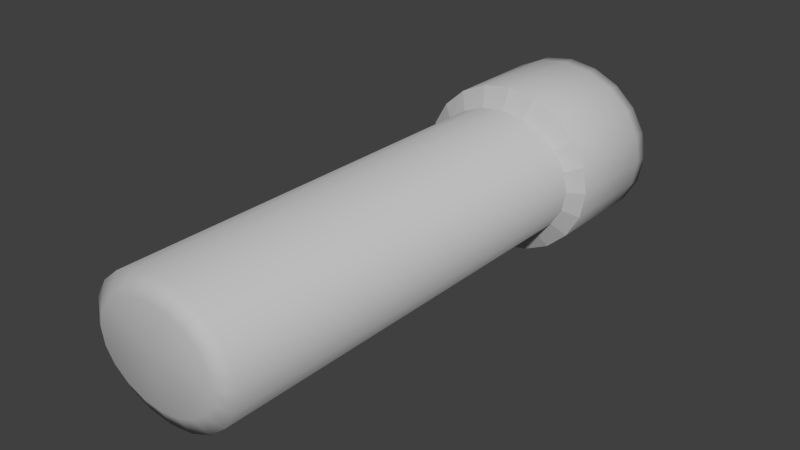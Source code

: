 # Source: flashlight.blend  (saved by Blender 2.69.0; exported with 4.5.12 LTS)
import bpy
from mathutils import Matrix  # noqa: F401  (used for matrix-valued properties, if any)

bpy.ops.wm.read_factory_settings(use_empty=True)
scene = bpy.context.scene
scene.name = 'Scene'

# ---- collections
col_collection_1 = bpy.data.collections.new('Collection 1'); scene.collection.children.link(col_collection_1)

# ---- materials (node trees are filled in below, after node groups)
mat_lambert1_001 = bpy.data.materials.new('lambert1.001')
mat_lambert1_001.alpha_threshold = 0.0
mat_lambert1_001.use_transparent_shadow = False
mat_lambert1_001.diffuse_color = (0.5, 0.5, 0.5, 1.0)
mat_lambert1_001.roughness = 0.5
mat_lambert1_001.line_color = (0.0, 0.0, 0.0, 1.0)

# ---- material node trees

# ---- world
world_world = bpy.data.worlds.new('World'); scene.world = world_world
world_world.color = (0.05088, 0.05088, 0.05088)
world_world.use_sun_shadow = False
world_world.sun_shadow_jitter_overblur = 0.0
world_world.cycles.sampling_method = 'MANUAL'
world_world.cycles.sample_map_resolution = 256

# ---- meshes
me_untitled_013 = bpy.data.meshes.new('Untitled.013')
me_untitled_013.from_pydata([(1.325, -5.883, -0.3865), (1.127, -5.883, -0.7351), (0.8188, -5.883, -1.012), (0.4305, -5.883, -1.19), (-1.575e-06, -5.883, -1.251), (-0.4305, -5.883, -1.19), (-0.8188, -5.883, -1.012), (-1.127, -5.883, -0.7351), (-1.325, -5.883, -0.3865), (-1.393, -5.883, 5.542e-05), (-1.325, -5.883, 0.3866), (-1.127, -5.883, 0.7353), (-0.8188, -5.883, 1.012), (-0.4305, -5.883, 1.19), (-1.575e-06, -5.883, 1.251), (0.4305, -5.883, 1.19), (0.8188, -5.883, 1.012), (1.127, -5.883, 0.7353), (1.325, -5.883, 0.3866), (1.393, -5.883, 5.542e-05), (1.796, 5.891, -0.6337), (1.528, 5.891, -1.205), (1.11, 5.891, -1.659), (0.5837, 5.891, -1.95), (-1.575e-06, 5.891, -2.05), (-0.5837, 5.891, -1.95), (-1.11, 5.891, -1.659), (-1.528, 5.891, -1.205), (-1.796, 5.891, -0.6337), (-1.889, 5.891, -0.0001443), (-1.796, 5.891, 0.6334), (-1.528, 5.891, 1.205), (-1.11, 5.891, 1.658), (-0.5837, 5.891, 1.95), (-1.575e-06, 5.891, 2.05), (0.5837, 5.891, 1.95), (1.11, 5.891, 1.658), (1.528, 5.891, 1.205), (1.796, 5.891, 0.6334), (1.889, 5.891, -0.0001443), (-1.575e-06, -5.883, 5.542e-05), (1.689, 3.463, 1.337), (1.227, 3.463, 1.84), (0.6451, 3.463, 2.163), (-1.575e-06, 3.463, 2.274), (-0.6451, 3.463, 2.163), (-1.227, 3.463, 1.84), (-1.689, 3.463, 1.337), (-1.986, 3.463, 0.7027), (-2.088, 3.463, -0.0001439), (-1.986, 3.463, -0.703), (-1.689, 3.463, -1.337), (-1.227, 3.463, -1.84), (-0.6451, 3.463, -2.163), (-1.575e-06, 3.463, -2.275), (0.6451, 3.463, -2.163), (1.227, 3.463, -1.84), (1.689, 3.463, -1.337), (1.986, 3.463, -0.703), (2.088, 3.463, -0.0001439), (1.986, 3.463, 0.7027), (1.689, 5.591, 1.337), (1.227, 5.591, 1.84), (0.6451, 5.591, 2.163), (-1.575e-06, 5.591, 2.274), (-0.6451, 5.591, 2.163), (-1.227, 5.591, 1.84), (-1.689, 5.591, 1.337), (-1.986, 5.591, 0.7027), (-2.088, 5.591, -0.000144), (-1.986, 5.591, -0.703), (-1.689, 5.591, -1.337), (-1.227, 5.591, -1.84), (-0.6451, 5.591, -2.163), (-1.575e-06, 5.591, -2.275), (0.6451, 5.591, -2.163), (1.227, 5.591, -1.84), (1.689, 5.591, -1.337), (1.986, 5.591, -0.703), (2.088, 5.591, -0.000144), (1.986, 5.591, 0.7027), (1.986, 5.851, 0.7035), (1.689, 5.851, 1.338), (1.227, 5.851, 1.841), (0.6451, 5.851, 2.164), (-1.575e-06, 5.851, 2.275), (-0.6451, 5.851, 2.164), (-1.227, 5.851, 1.841), (-1.689, 5.851, 1.338), (-1.986, 5.851, 0.7035), (-2.088, 5.851, 0.0006917), (-1.986, 5.851, -0.7022), (-1.689, 5.851, -1.336), (-1.227, 5.851, -1.839), (-0.6451, 5.851, -2.162), (-1.575e-06, 5.851, -2.274), (0.6451, 5.851, -2.162), (1.227, 5.851, -1.839), (1.689, 5.851, -1.336), (1.986, 5.851, -0.7022), (2.088, 5.851, 0.0006917), (1.648, 3.267, 0.5355), (1.402, 3.267, 1.019), (1.019, 3.267, 1.402), (0.5355, 3.267, 1.648), (-1.575e-06, 3.267, 1.733), (-0.5355, 3.267, 1.648), (-1.019, 3.267, 1.402), (-1.402, 3.267, 1.019), (-1.648, 3.267, 0.5355), (-1.733, 3.267, 4.371e-07), (-1.648, 3.267, -0.5355), (-1.402, 3.267, -1.019), (-1.019, 3.267, -1.402), (-0.5355, 3.267, -1.648), (-1.575e-06, 3.267, -1.733), (0.5355, 3.267, -1.648), (1.019, 3.267, -1.402), (1.402, 3.267, -1.019), (1.648, 3.267, -0.5355), (1.733, 3.267, 4.371e-07), (1.402, -5.694, 1.019), (1.019, -5.694, 1.402), (0.5355, -5.694, 1.648), (-1.575e-06, -5.694, 1.733), (-0.5355, -5.694, 1.648), (-1.019, -5.694, 1.402), (-1.402, -5.694, 1.019), (-1.648, -5.694, 0.5355), (-1.733, -5.694, 4.609e-07), (-1.648, -5.694, -0.5355), (-1.402, -5.694, -1.019), (-1.019, -5.694, -1.402), (-0.5355, -5.694, -1.648), (-1.575e-06, -5.694, -1.733), (0.5355, -5.694, -1.648), (1.019, -5.694, -1.402), (1.402, -5.694, -1.019), (1.648, -5.694, -0.5355), (1.733, -5.694, 4.609e-07), (1.648, -5.694, 0.5355), (1.424, 5.594, -1.145), (-0.05994, 5.861, -0.0002203), (0.544, 5.594, -1.851), (-1.575e-06, 5.594, -1.946), (-0.5441, 5.594, -1.851), (-1.424, 5.594, -1.145), (-1.674, 5.594, -0.6033), (-1.035, 5.594, 1.569), (1.424, 5.594, 1.139), (1.674, 5.594, 0.5973), (1.761, 5.594, -0.003003), (1.674, 5.594, -0.6033), (1.035, 5.594, -1.575), (-1.035, 5.594, -1.575), (-1.761, 5.594, -0.003003), (-1.674, 5.594, 0.5973), (-1.424, 5.594, 1.139), (-0.5441, 5.594, 1.845), (-1.575e-06, 5.594, 1.94), (0.544, 5.594, 1.845), (1.035, 5.594, 1.569), (1.504, 5.698, -0.5558), (1.279, 5.698, -1.055), (0.9295, 5.698, -1.452), (0.4886, 5.698, -1.706), (-1.579e-06, 5.698, -1.794), (-0.4886, 5.698, -1.706), (-0.9295, 5.698, -1.452), (-1.279, 5.698, -1.055), (-1.504, 5.698, -0.5558), (-1.581, 5.698, -0.002241), (-1.504, 5.698, 0.5514), (-1.279, 5.698, 1.051), (-0.9295, 5.698, 1.447), (-0.4886, 5.698, 1.702), (-1.579e-06, 5.698, 1.789), (0.4886, 5.698, 1.702), (0.9295, 5.698, 1.447), (1.279, 5.698, 1.051), (1.504, 5.698, 0.5514), (1.581, 5.698, -0.002241)], [], [(0, 1, 137, 138), (1, 2, 136, 137), (2, 3, 135, 136), (3, 4, 134, 135), (4, 5, 133, 134), (5, 6, 132, 133), (6, 7, 131, 132), (7, 8, 130, 131), (8, 9, 129, 130), (9, 10, 128, 129), (10, 11, 127, 128), (11, 12, 126, 127), (12, 13, 125, 126), (13, 14, 124, 125), (14, 15, 123, 124), (15, 16, 122, 123), (16, 17, 121, 122), (17, 18, 140, 121), (18, 19, 139, 140), (19, 0, 138, 139), (1, 0, 40), (2, 1, 40), (3, 2, 40), (4, 3, 40), (5, 4, 40), (6, 5, 40), (7, 6, 40), (8, 7, 40), (9, 8, 40), (10, 9, 40), (11, 10, 40), (12, 11, 40), (13, 12, 40), (14, 13, 40), (15, 14, 40), (16, 15, 40), (17, 16, 40), (18, 17, 40), (19, 18, 40), (0, 19, 40), (143, 144, 142), (144, 145, 142), (146, 147, 142), (149, 150, 142), (150, 151, 142), (42, 41, 61, 62), (43, 42, 62, 63), (44, 43, 63, 64), (45, 44, 64, 65), (46, 45, 65, 66), (47, 46, 66, 67), (48, 47, 67, 68), (49, 48, 68, 69), (50, 49, 69, 70), (51, 50, 70, 71), (52, 51, 71, 72), (53, 52, 72, 73), (54, 53, 73, 74), (55, 54, 74, 75), (56, 55, 75, 76), (57, 56, 76, 77), (58, 57, 77, 78), (59, 58, 78, 79), (60, 59, 79, 80), (41, 60, 80, 61), (62, 61, 82, 83), (63, 62, 83, 84), (64, 63, 84, 85), (65, 64, 85, 86), (66, 65, 86, 87), (67, 66, 87, 88), (68, 67, 88, 89), (69, 68, 89, 90), (70, 69, 90, 91), (71, 70, 91, 92), (72, 71, 92, 93), (73, 72, 93, 94), (74, 73, 94, 95), (75, 74, 95, 96), (76, 75, 96, 97), (77, 76, 97, 98), (78, 77, 98, 99), (79, 78, 99, 100), (80, 79, 100, 81), (61, 80, 81, 82), (82, 81, 38, 37), (83, 82, 37, 36), (84, 83, 36, 35), (85, 84, 35, 34), (86, 85, 34, 33), (87, 86, 33, 32), (88, 87, 32, 31), (89, 88, 31, 30), (90, 89, 30, 29), (91, 90, 29, 28), (92, 91, 28, 27), (93, 92, 27, 26), (94, 93, 26, 25), (95, 94, 25, 24), (96, 95, 24, 23), (97, 96, 23, 22), (98, 97, 22, 21), (99, 98, 21, 20), (100, 99, 20, 39), (81, 100, 39, 38), (102, 101, 60, 41), (103, 102, 41, 42), (104, 103, 42, 43), (105, 104, 43, 44), (106, 105, 44, 45), (107, 106, 45, 46), (108, 107, 46, 47), (109, 108, 47, 48), (110, 109, 48, 49), (111, 110, 49, 50), (112, 111, 50, 51), (113, 112, 51, 52), (114, 113, 52, 53), (115, 114, 53, 54), (116, 115, 54, 55), (117, 116, 55, 56), (118, 117, 56, 57), (119, 118, 57, 58), (120, 119, 58, 59), (101, 120, 59, 60), (122, 121, 102, 103), (123, 122, 103, 104), (124, 123, 104, 105), (125, 124, 105, 106), (126, 125, 106, 107), (127, 126, 107, 108), (128, 127, 108, 109), (129, 128, 109, 110), (130, 129, 110, 111), (131, 130, 111, 112), (132, 131, 112, 113), (133, 132, 113, 114), (134, 133, 114, 115), (135, 134, 115, 116), (136, 135, 116, 117), (137, 136, 117, 118), (138, 137, 118, 119), (139, 138, 119, 120), (140, 139, 120, 101), (121, 140, 101, 102), (23, 24, 144, 143), (24, 25, 145, 144), (27, 28, 147, 146), (37, 38, 150, 149), (38, 39, 151, 150), (155, 156, 172, 171), (156, 157, 173, 172), (158, 159, 176, 175), (159, 160, 177, 176), (160, 161, 178, 177), (152, 141, 142), (141, 153, 142), (153, 143, 142), (145, 154, 142), (154, 146, 142), (147, 155, 142), (155, 156, 142), (156, 157, 142), (157, 148, 142), (148, 158, 142), (158, 159, 142), (159, 160, 142), (160, 161, 142), (161, 149, 142), (151, 152, 142), (20, 21, 141, 152), (21, 22, 153, 141), (22, 23, 143, 153), (25, 26, 154, 145), (26, 27, 146, 154), (28, 29, 155, 147), (29, 30, 156, 155), (30, 31, 157, 156), (31, 32, 148, 157), (32, 33, 158, 148), (33, 34, 159, 158), (34, 35, 160, 159), (35, 36, 161, 160), (36, 37, 149, 161), (39, 20, 152, 151), (152, 141, 163, 162), (141, 153, 164, 163), (153, 143, 165, 164), (143, 144, 166, 165), (144, 145, 167, 166), (145, 154, 168, 167), (154, 146, 169, 168), (146, 147, 170, 169), (147, 155, 171, 170), (157, 148, 174, 173), (148, 158, 175, 174), (161, 149, 179, 178), (149, 150, 180, 179), (150, 151, 181, 180), (151, 152, 162, 181)])
me_untitled_013.polygons.foreach_set('use_smooth', [1, 1, 1, 1, 1, 1, 1, 1, 1, 1, 1, 1, 1, 1, 1, 1, 1, 1, 1, 1, 1, 1, 1, 1, 1, 1, 1, 1, 1, 1, 1, 1, 1, 1, 1, 1, 1, 1, 1, 1, 1, 1, 1, 1, 1, 1, 1, 1, 1, 1, 1, 1, 1, 1, 1, 1, 1, 1, 1, 1, 1, 1, 1, 1, 1, 1, 1, 1, 1, 1, 1, 1, 1, 1, 1, 1, 1, 1, 1, 1, 1, 1, 1, 1, 1, 0, 0, 0, 0, 0, 0, 0, 0, 0, 0, 0, 0, 0, 0, 0, 0, 0, 0, 0, 0, 0, 0, 0, 0, 0, 0, 0, 0, 0, 0, 0, 0, 0, 0, 0, 0, 0, 0, 0, 0, 1, 1, 1, 1, 1, 1, 1, 1, 1, 1, 1, 1, 1, 1, 1, 1, 1, 1, 1, 1, 1, 1, 1, 1, 1, 1, 1, 1, 1, 1, 1, 1, 1, 1, 1, 1, 1, 1, 1, 1, 1, 1, 1, 1, 1, 1, 1, 1, 1, 1, 1, 1, 1, 1, 1, 1, 1, 1, 1, 1, 1, 1, 1, 1, 1, 1, 1, 1, 1, 1, 1, 1, 1, 1, 1])
_uv = me_untitled_013.uv_layers.new(name='UVMap')
_uv.uv.foreach_set('vector', [0.5544, 0.4412, 0.5519, 0.4345, 0.5583, 0.4298, 0.5615, 0.4393, 0.5519, 0.4345, 0.5472, 0.4287, 0.5524, 0.4217, 0.5583, 0.4298, 0.5472, 0.4287, 0.5408, 0.4245, 0.5443, 0.4159, 0.5524, 0.4217, 0.5408, 0.4245, 0.5334, 0.4222, 0.5348, 0.4129, 0.5443, 0.4159, 0.5334, 0.4222, 0.5255, 0.4221, 0.5249, 0.4129, 0.5348, 0.4129, 0.5255, 0.4221, 0.5181, 0.4242, 0.5154, 0.4159, 0.5249, 0.4129, 0.5181, 0.4242, 0.5119, 0.4283, 0.5073, 0.4218, 0.5154, 0.4159, 0.5119, 0.4283, 0.5075, 0.4339, 0.5013, 0.4299, 0.5073, 0.4218, 0.5075, 0.4339, 0.5053, 0.4406, 0.4982, 0.4395, 0.5013, 0.4299, 0.5053, 0.4406, 0.5054, 0.4476, 0.4983, 0.4495, 0.4982, 0.4395, 0.5054, 0.4476, 0.5079, 0.4543, 0.5014, 0.459, 0.4983, 0.4495, 0.5079, 0.4543, 0.5125, 0.4601, 0.5074, 0.4671, 0.5014, 0.459, 0.5125, 0.4601, 0.5189, 0.4643, 0.5155, 0.4729, 0.5074, 0.4671, 0.5189, 0.4643, 0.5264, 0.4666, 0.525, 0.4759, 0.5155, 0.4729, 0.5264, 0.4666, 0.5342, 0.4667, 0.5349, 0.4759, 0.525, 0.4759, 0.5342, 0.4667, 0.5416, 0.4646, 0.5444, 0.4729, 0.5349, 0.4759, 0.5416, 0.4646, 0.5478, 0.4606, 0.5525, 0.467, 0.5444, 0.4729, 0.5478, 0.4606, 0.5523, 0.4549, 0.5584, 0.4589, 0.5525, 0.467, 0.5523, 0.4549, 0.5545, 0.4482, 0.5615, 0.4493, 0.5584, 0.4589, 0.5545, 0.4482, 0.5544, 0.4412, 0.5615, 0.4393, 0.5615, 0.4493, 0.5519, 0.4345, 0.5544, 0.4412, 0.5299, 0.4444, 0.5472, 0.4287, 0.5519, 0.4345, 0.5299, 0.4444, 0.5408, 0.4245, 0.5472, 0.4287, 0.5299, 0.4444, 0.5334, 0.4222, 0.5408, 0.4245, 0.5299, 0.4444, 0.5255, 0.4221, 0.5334, 0.4222, 0.5299, 0.4444, 0.5181, 0.4242, 0.5255, 0.4221, 0.5299, 0.4444, 0.5119, 0.4283, 0.5181, 0.4242, 0.5299, 0.4444, 0.5075, 0.4339, 0.5119, 0.4283, 0.5299, 0.4444, 0.5053, 0.4406, 0.5075, 0.4339, 0.5299, 0.4444, 0.5054, 0.4476, 0.5053, 0.4406, 0.5299, 0.4444, 0.5079, 0.4543, 0.5054, 0.4476, 0.5299, 0.4444, 0.5125, 0.4601, 0.5079, 0.4543, 0.5299, 0.4444, 0.5189, 0.4643, 0.5125, 0.4601, 0.5299, 0.4444, 0.5264, 0.4666, 0.5189, 0.4643, 0.5299, 0.4444, 0.5342, 0.4667, 0.5264, 0.4666, 0.5299, 0.4444, 0.5416, 0.4646, 0.5342, 0.4667, 0.5299, 0.4444, 0.5478, 0.4606, 0.5416, 0.4646, 0.5299, 0.4444, 0.5523, 0.4549, 0.5478, 0.4606, 0.5299, 0.4444, 0.5545, 0.4482, 0.5523, 0.4549, 0.5299, 0.4444, 0.5544, 0.4412, 0.5545, 0.4482, 0.5299, 0.4444, 0.2114, 0.3072, 0.2812, 0.3052, 0.2535, 0.5493, 0.2812, 0.3052, 0.3475, 0.3269, 0.2535, 0.5493, 0.4449, 0.4309, 0.4665, 0.5031, 0.2535, 0.5493, 0.04747, 0.6651, 0.02589, 0.5929, 0.2535, 0.5493, 0.02589, 0.5929, 0.02589, 0.5163, 0.2535, 0.5493, 0.3299, 0.1522, 0.3299, 0.08327, 0.4506, 0.08325, 0.4506, 0.1521, 0.3299, 0.2193, 0.3299, 0.1522, 0.4506, 0.1521, 0.4506, 0.2193, 0.3298, 0.2853, 0.3299, 0.2193, 0.4506, 0.2193, 0.4506, 0.2853, 0.3298, 0.3513, 0.3298, 0.2853, 0.4506, 0.2853, 0.4506, 0.3514, 0.3298, 0.4185, 0.3298, 0.3513, 0.4506, 0.3514, 0.4506, 0.4186, 0.3298, 0.4873, 0.3298, 0.4185, 0.4506, 0.4186, 0.4505, 0.4875, 0.3298, 0.5579, 0.3298, 0.4873, 0.4505, 0.4875, 0.4505, 0.5581, 0.3298, 0.6296, 0.3298, 0.5579, 0.4505, 0.5581, 0.4505, 0.6297, 0.3297, 0.7012, 0.3298, 0.6296, 0.4505, 0.6297, 0.4505, 0.7013, 0.3297, 0.7718, 0.3297, 0.7012, 0.4505, 0.7013, 0.4504, 0.7719, 0.3297, 0.8407, 0.3297, 0.7718, 0.4504, 0.7719, 0.4504, 0.8408, 0.3297, 0.9078, 0.3297, 0.8407, 0.4504, 0.8408, 0.4504, 0.9079, 0.3297, 0.9739, 0.3297, 0.9078, 0.4504, 0.9079, 0.4504, 0.9739, 0.3297, 1.04, 0.3297, 0.9739, 0.4504, 0.9739, 0.4504, 1.04, 0.3297, 1.107, 0.3297, 1.04, 0.4504, 1.04, 0.4504, 1.107, 0.3297, 1.176, 0.3297, 1.107, 0.4504, 1.107, 0.4504, 1.176, 0.3297, 1.247, 0.3297, 1.176, 0.4504, 1.176, 0.4504, 1.247, 0.3297, 1.318, 0.3297, 1.247, 0.4504, 1.247, 0.4504, 1.318, 0.3297, 1.39, 0.3297, 1.318, 0.4504, 1.318, 0.4504, 1.39, 0.3299, 0.08327, 0.3299, 0.01269, 0.4506, 0.01266, 0.4506, 0.08325, 0.4506, 0.1521, 0.4506, 0.08325, 0.4653, 0.08331, 0.4653, 0.1522, 0.4506, 0.2193, 0.4506, 0.1521, 0.4653, 0.1522, 0.4653, 0.2193, 0.4506, 0.2853, 0.4506, 0.2193, 0.4653, 0.2193, 0.4653, 0.2854, 0.4506, 0.3514, 0.4506, 0.2853, 0.4653, 0.2854, 0.4653, 0.3514, 0.4506, 0.4186, 0.4506, 0.3514, 0.4653, 0.3514, 0.4653, 0.4185, 0.4505, 0.4875, 0.4506, 0.4186, 0.4653, 0.4185, 0.4653, 0.4874, 0.4505, 0.5581, 0.4505, 0.4875, 0.4653, 0.4874, 0.4652, 0.558, 0.4505, 0.6297, 0.4505, 0.5581, 0.4652, 0.558, 0.4652, 0.6296, 0.4505, 0.7013, 0.4505, 0.6297, 0.4652, 0.6296, 0.4652, 0.7013, 0.4504, 0.7719, 0.4505, 0.7013, 0.4652, 0.7013, 0.4652, 0.7719, 0.4504, 0.8408, 0.4504, 0.7719, 0.4652, 0.7719, 0.4651, 0.8408, 0.4504, 0.9079, 0.4504, 0.8408, 0.4651, 0.8408, 0.4651, 0.9079, 0.4504, 0.9739, 0.4504, 0.9079, 0.4651, 0.9079, 0.4651, 0.9739, 0.4504, 1.04, 0.4504, 0.9739, 0.4651, 0.9739, 0.4651, 1.04, 0.4504, 1.107, 0.4504, 1.04, 0.4651, 1.04, 0.4651, 1.107, 0.4504, 1.176, 0.4504, 1.107, 0.4651, 1.107, 0.4651, 1.176, 0.4504, 1.247, 0.4504, 1.176, 0.4651, 1.176, 0.4651, 1.247, 0.4504, 1.318, 0.4504, 1.247, 0.4651, 1.247, 0.4651, 1.318, 0.4504, 1.39, 0.4504, 1.318, 0.4651, 1.318, 0.4651, 1.39, 0.4506, 0.08325, 0.4506, 0.01266, 0.4653, 0.01273, 0.4653, 0.08331, 0.417, 0.5453, 0.4134, 0.5331, 0.417, 0.5324, 0.4203, 0.5433, 0.424, 0.5555, 0.417, 0.5453, 0.4203, 0.5433, 0.4266, 0.5525, 0.4336, 0.5628, 0.424, 0.5555, 0.4266, 0.5525, 0.4353, 0.559, 0.4448, 0.5664, 0.4336, 0.5628, 0.4353, 0.559, 0.4454, 0.5624, 0.4566, 0.5661, 0.4448, 0.5664, 0.4454, 0.5624, 0.4561, 0.5621, 0.4679, 0.5619, 0.4566, 0.5661, 0.4561, 0.5621, 0.4663, 0.5582, 0.4775, 0.5541, 0.4679, 0.5619, 0.4663, 0.5582, 0.4749, 0.5512, 0.4844, 0.5435, 0.4775, 0.5541, 0.4749, 0.5512, 0.4812, 0.5417, 0.4881, 0.5312, 0.4844, 0.5435, 0.4812, 0.5417, 0.4845, 0.5306, 0.4881, 0.5183, 0.4881, 0.5312, 0.4845, 0.5306, 0.4845, 0.519, 0.4845, 0.5062, 0.4881, 0.5183, 0.4845, 0.519, 0.4812, 0.5081, 0.4775, 0.496, 0.4845, 0.5062, 0.4812, 0.5081, 0.4749, 0.4989, 0.4679, 0.4887, 0.4775, 0.496, 0.4749, 0.4989, 0.4662, 0.4924, 0.4567, 0.485, 0.4679, 0.4887, 0.4662, 0.4924, 0.4561, 0.4891, 0.4448, 0.4853, 0.4567, 0.485, 0.4561, 0.4891, 0.4454, 0.4893, 0.4336, 0.4896, 0.4448, 0.4853, 0.4454, 0.4893, 0.4352, 0.4932, 0.424, 0.4974, 0.4336, 0.4896, 0.4352, 0.4932, 0.4266, 0.5002, 0.417, 0.508, 0.424, 0.4974, 0.4266, 0.5002, 0.4203, 0.5097, 0.4134, 0.5203, 0.417, 0.508, 0.4203, 0.5097, 0.417, 0.5208, 0.4134, 0.5331, 0.4134, 0.5203, 0.417, 0.5208, 0.417, 0.5324, 0.4736, 0.4655, 0.4793, 0.4575, 0.4857, 0.4618, 0.4785, 0.4725, 0.4658, 0.4713, 0.4736, 0.4655, 0.4785, 0.4725, 0.4687, 0.4804, 0.4566, 0.4744, 0.4658, 0.4713, 0.4687, 0.4804, 0.4572, 0.4846, 0.4468, 0.4745, 0.4566, 0.4744, 0.4572, 0.4846, 0.4452, 0.4849, 0.4375, 0.4716, 0.4468, 0.4745, 0.4452, 0.4849, 0.4339, 0.4811, 0.4296, 0.4659, 0.4375, 0.4716, 0.4339, 0.4811, 0.4242, 0.4737, 0.4238, 0.4581, 0.4296, 0.4659, 0.4242, 0.4737, 0.4171, 0.4634, 0.4208, 0.4488, 0.4238, 0.4581, 0.4171, 0.4634, 0.4134, 0.4511, 0.4207, 0.4391, 0.4208, 0.4488, 0.4134, 0.4511, 0.4134, 0.438, 0.4236, 0.4298, 0.4207, 0.4391, 0.4134, 0.438, 0.4172, 0.4255, 0.4292, 0.4218, 0.4236, 0.4298, 0.4172, 0.4255, 0.4243, 0.4148, 0.437, 0.416, 0.4292, 0.4218, 0.4243, 0.4148, 0.4341, 0.4069, 0.4463, 0.4128, 0.437, 0.416, 0.4341, 0.4069, 0.4456, 0.4027, 0.456, 0.4127, 0.4463, 0.4128, 0.4456, 0.4027, 0.4575, 0.4024, 0.4653, 0.4156, 0.456, 0.4127, 0.4575, 0.4024, 0.4689, 0.4061, 0.4732, 0.4213, 0.4653, 0.4156, 0.4689, 0.4061, 0.4786, 0.4134, 0.479, 0.4291, 0.4732, 0.4213, 0.4786, 0.4134, 0.4857, 0.4238, 0.4821, 0.4384, 0.479, 0.4291, 0.4857, 0.4238, 0.4895, 0.4361, 0.4821, 0.4482, 0.4821, 0.4384, 0.4895, 0.4361, 0.4895, 0.4492, 0.4793, 0.4575, 0.4821, 0.4482, 0.4895, 0.4492, 0.4857, 0.4618, 0.009162, 0.1106, 0.009161, 0.0624, 0.8059, 0.06239, 0.8059, 0.1106, 0.009162, 0.1588, 0.009162, 0.1106, 0.8059, 0.1106, 0.8059, 0.1588, 0.009163, 0.207, 0.009162, 0.1588, 0.8059, 0.1588, 0.8059, 0.207, 0.009163, 0.2552, 0.009163, 0.207, 0.8059, 0.207, 0.8059, 0.2552, 0.009163, 0.3035, 0.009163, 0.2552, 0.8059, 0.2552, 0.8059, 0.3034, 0.009164, 0.3517, 0.009163, 0.3035, 0.8059, 0.3034, 0.8059, 0.3517, 0.009164, 0.3999, 0.009164, 0.3517, 0.8059, 0.3517, 0.8059, 0.3999, 0.009164, 0.4481, 0.009164, 0.3999, 0.8059, 0.3999, 0.8059, 0.4481, 0.009165, 0.4963, 0.009164, 0.4481, 0.8059, 0.4481, 0.8059, 0.4963, 0.009165, 0.5445, 0.009165, 0.4963, 0.8059, 0.4963, 0.8059, 0.5445, 0.009165, 0.5927, 0.009165, 0.5445, 0.8059, 0.5445, 0.8059, 0.5927, 0.009166, 0.6409, 0.009165, 0.5927, 0.8059, 0.5927, 0.8059, 0.6409, 0.009166, 0.6891, 0.009166, 0.6409, 0.8059, 0.6409, 0.8059, 0.6891, 0.009167, 0.7374, 0.009166, 0.6891, 0.8059, 0.6891, 0.8059, 0.7373, 0.009168, 0.7856, 0.009167, 0.7374, 0.8059, 0.7373, 0.8059, 0.7856, 0.009168, 0.8338, 0.009168, 0.7856, 0.8059, 0.7856, 0.8059, 0.8338, 0.009168, 0.882, 0.009168, 0.8338, 0.8059, 0.8338, 0.8059, 0.882, 0.009168, 0.9302, 0.009168, 0.882, 0.8059, 0.882, 0.8059, 0.9302, 0.009168, 0.9784, 0.009168, 0.9302, 0.8059, 0.9302, 0.8059, 0.9784, 0.009161, 0.0624, 0.009161, 0.01419, 0.8059, 0.01418, 0.8059, 0.06239, 0.5187, 0.4856, 0.5309, 0.485, 0.5299, 0.4913, 0.5201, 0.4916, 0.5309, 0.485, 0.5423, 0.4891, 0.5392, 0.4944, 0.5299, 0.4913, 0.5583, 0.507, 0.5616, 0.519, 0.5556, 0.5196, 0.5527, 0.5093, 0.4915, 0.5447, 0.4883, 0.533, 0.4941, 0.5322, 0.4971, 0.5423, 0.4883, 0.533, 0.4883, 0.5207, 0.4943, 0.5214, 0.4941, 0.5322, 0.9633, 0.5679, 0.9419, 0.6418, 0.918, 0.6316, 0.9375, 0.5643, 0.9419, 0.6418, 0.901, 0.7058, 0.8814, 0.6898, 0.918, 0.6316, 0.7776, 0.7801, 0.7066, 0.7828, 0.7099, 0.7594, 0.7721, 0.7571, 0.7066, 0.7828, 0.6391, 0.7604, 0.6508, 0.7398, 0.7099, 0.7594, 0.6391, 0.7604, 0.5823, 0.7162, 0.6007, 0.7003, 0.6508, 0.7398, 0.04747, 0.4428, 0.08852, 0.3796, 0.2535, 0.5493, 0.08852, 0.3796, 0.145, 0.3329, 0.2535, 0.5493, 0.145, 0.3329, 0.2114, 0.3072, 0.2535, 0.5493, 0.3475, 0.3269, 0.4039, 0.3702, 0.2535, 0.5493, 0.4039, 0.3702, 0.4449, 0.4309, 0.2535, 0.5493, 0.4665, 0.5031, 0.4665, 0.5796, 0.2535, 0.5493, 0.4665, 0.5796, 0.4449, 0.6531, 0.2535, 0.5493, 0.4449, 0.6531, 0.4039, 0.7162, 0.2535, 0.5493, 0.4039, 0.7162, 0.3474, 0.7629, 0.2535, 0.5493, 0.3474, 0.7629, 0.2811, 0.7886, 0.2535, 0.5493, 0.2811, 0.7886, 0.2113, 0.7907, 0.2535, 0.5493, 0.2113, 0.7907, 0.145, 0.7691, 0.2535, 0.5493, 0.145, 0.7691, 0.0885, 0.7258, 0.2535, 0.5493, 0.0885, 0.7258, 0.04747, 0.6651, 0.2535, 0.5493, 0.02589, 0.5163, 0.04747, 0.4428, 0.2535, 0.5493, 0.4917, 0.5087, 0.4983, 0.4982, 0.503, 0.502, 0.4973, 0.511, 0.4983, 0.4982, 0.5075, 0.4902, 0.5109, 0.4953, 0.503, 0.502, 0.5075, 0.4902, 0.5187, 0.4856, 0.5201, 0.4916, 0.5109, 0.4953, 0.5423, 0.4891, 0.5517, 0.4967, 0.547, 0.5007, 0.5392, 0.4944, 0.5517, 0.4967, 0.5583, 0.507, 0.5527, 0.5093, 0.547, 0.5007, 0.5616, 0.519, 0.5614, 0.5314, 0.5554, 0.5304, 0.5556, 0.5196, 0.5614, 0.5314, 0.5578, 0.5432, 0.5524, 0.5408, 0.5554, 0.5304, 0.5578, 0.5432, 0.5513, 0.5535, 0.5467, 0.5496, 0.5524, 0.5408, 0.5513, 0.5535, 0.5422, 0.5614, 0.5389, 0.5563, 0.5467, 0.5496, 0.5422, 0.5614, 0.531, 0.566, 0.5296, 0.56, 0.5389, 0.5563, 0.531, 0.566, 0.5189, 0.5666, 0.5198, 0.5603, 0.5296, 0.56, 0.5189, 0.5666, 0.5074, 0.5625, 0.5105, 0.5572, 0.5198, 0.5603, 0.5074, 0.5625, 0.4981, 0.5549, 0.5027, 0.5509, 0.5105, 0.5572, 0.4981, 0.5549, 0.4915, 0.5447, 0.4971, 0.5423, 0.5027, 0.5509, 0.4883, 0.5207, 0.4917, 0.5087, 0.4973, 0.511, 0.4943, 0.5214, 0.541, 0.4309, 0.582, 0.3669, 0.6015, 0.3831, 0.5648, 0.4412, 0.582, 0.3669, 0.6385, 0.3192, 0.6518, 0.3398, 0.6015, 0.3831, 0.6385, 0.3192, 0.7055, 0.2926, 0.7109, 0.3158, 0.6518, 0.3398, 0.7055, 0.2926, 0.7765, 0.29, 0.7731, 0.3135, 0.7109, 0.3158, 0.7765, 0.29, 0.8439, 0.3123, 0.8322, 0.3331, 0.7731, 0.3135, 0.8439, 0.3123, 0.9007, 0.3565, 0.8823, 0.3726, 0.8322, 0.3331, 0.9007, 0.3565, 0.9418, 0.418, 0.9186, 0.4281, 0.8823, 0.3726, 0.9418, 0.418, 0.9633, 0.4908, 0.9375, 0.4942, 0.9186, 0.4281, 0.9633, 0.4908, 0.9633, 0.5679, 0.9375, 0.5643, 0.9375, 0.4942, 0.901, 0.7058, 0.8444, 0.7535, 0.8312, 0.7331, 0.8814, 0.6898, 0.8444, 0.7535, 0.7776, 0.7801, 0.7721, 0.7571, 0.8312, 0.7331, 0.5823, 0.7162, 0.5411, 0.6547, 0.5644, 0.6448, 0.6007, 0.7003, 0.5411, 0.6547, 0.5196, 0.5819, 0.5453, 0.5787, 0.5644, 0.6448, 0.5196, 0.5819, 0.5196, 0.5049, 0.5455, 0.5086, 0.5453, 0.5787, 0.5196, 0.5049, 0.541, 0.4309, 0.5648, 0.4412, 0.5455, 0.5086])
me_untitled_013.materials.append(mat_lambert1_001)
me_untitled_013.use_remesh_preserve_volume = False
me_untitled_013.use_remesh_preserve_attributes = False
me_untitled_013.use_mirror_vertex_groups = False
me_untitled_013.update()

# ---- objects
ob_pcylinder1 = bpy.data.objects.new('pCylinder1', me_untitled_013)

# ---- transforms, parenting, visibility, modifiers, constraints
ob_pcylinder1.location = (0.0, 0.0, 0.0)
ob_pcylinder1.rotation_euler = (-0.005813, 0.0, 0.0)
ob_pcylinder1.scale = (1.632, 1.729, 1.367)
ob_pcylinder1.color = (0.8, 0.8, 0.8, 1.0)
ob_pcylinder1.lineart.crease_threshold = 0.0

# ---- collection membership
col_collection_1.objects.link(ob_pcylinder1)

# ---- scene / render settings (as saved in the file)
scene.frame_start = 1; scene.frame_end = 250; scene.frame_set(1)
scene.render.engine = 'BLENDER_EEVEE_NEXT'
scene.render.image_settings.compression = 90
scene.render.resolution_percentage = 50
scene.render.dither_intensity = 0.0
scene.cycles.use_denoising = False
scene.cycles.samples = 10
scene.cycles.sampling_pattern = 'TABULATED_SOBOL'
scene.cycles.light_sampling_threshold = 0.0
scene.cycles.use_adaptive_sampling = False
scene.cycles.use_light_tree = False
scene.cycles.blur_glossy = 0.0
scene.cycles.volume_bounces = 1
scene.cycles.pixel_filter_type = 'GAUSSIAN'
scene.cycles.sample_clamp_indirect = 0.0
scene.view_settings.view_transform = 'Standard'
bpy.context.view_layer.update()

# ---- added for rendering (the .blend has no active camera and no usable light): camera, sun
cam_auto = bpy.data.cameras.new('AutoCamera')
cam_auto.lens = 50.0
cam_auto.sensor_width = 36.0
cam_auto.clip_end = 1000.0
ob_auto_camera = bpy.data.objects.new('AutoCamera', cam_auto)
scene.collection.objects.link(ob_auto_camera)
ob_auto_camera.location = (20.7386, -24.8799, 16.5912)
ob_auto_camera.rotation_euler = (1.09748, -7.21219e-08, 0.694738)
scene.camera = ob_auto_camera
light_auto_sun = bpy.data.lights.new('AutoSun', 'SUN')
light_auto_sun.energy = 3.0
light_auto_sun.angle = 0.0523599
ob_auto_sun = bpy.data.objects.new('AutoSun', light_auto_sun)
scene.collection.objects.link(ob_auto_sun)
ob_auto_sun.rotation_euler = (0.872665, 0.174533, 0.523599)
bpy.context.view_layer.update()
